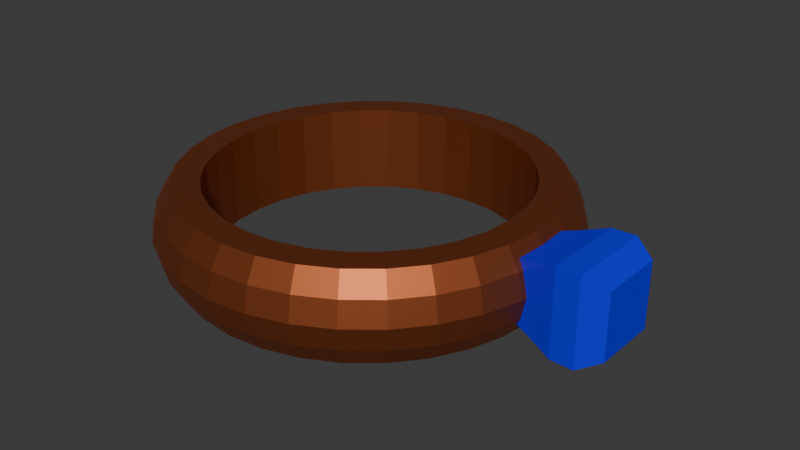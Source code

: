 # Source: ring.blend  (saved by Blender 5.0.118; exported with 4.5.12 LTS)
import bpy
from mathutils import Matrix  # noqa: F401  (used for matrix-valued properties, if any)

bpy.ops.wm.read_factory_settings(use_empty=True)
scene = bpy.context.scene
scene.name = 'Scene'

# ---- collections
col_collection = bpy.data.collections.new('Collection'); scene.collection.children.link(col_collection)

# ---- materials (node trees are filled in below, after node groups)
mat_material_001 = bpy.data.materials.new('Material.001')
mat_material_002 = bpy.data.materials.new('Material.002')

# ---- material node trees
mat_material_001.use_nodes = True; mat_material_001.node_tree.nodes.clear()
_N = mat_material_001.node_tree.nodes; _L = mat_material_001.node_tree.links
n0 = _N.new('ShaderNodeBsdfPrincipled'); n0.name = 'Principled BSDF'; n0.location = (-200, 100)
n0.inputs[0].default_value = (0.3991, 0.1021, 0.03495, 1.0)
n0.inputs[1].default_value = 0.8593
n1 = _N.new('ShaderNodeOutputMaterial'); n1.name = 'Material Output'; n1.location = (200, 100)
_L.new(n0.outputs[0], n1.inputs[0])
n1.is_active_output = True
mat_material_002.use_nodes = True; mat_material_002.node_tree.nodes.clear()
_N = mat_material_002.node_tree.nodes; _L = mat_material_002.node_tree.links
n0 = _N.new('ShaderNodeBsdfPrincipled'); n0.name = 'Principled BSDF'; n0.location = (-200, 100)
n0.inputs[0].default_value = (0.0006599, 0.0, 0.8, 1.0)
n1 = _N.new('ShaderNodeOutputMaterial'); n1.name = 'Material Output'; n1.location = (200, 100)
_L.new(n0.outputs[0], n1.inputs[0])
n1.is_active_output = True

# ---- world
world_world = bpy.data.worlds.new('World'); scene.world = world_world
world_world.use_nodes = True; world_world.node_tree.nodes.clear()
_N = world_world.node_tree.nodes; _L = world_world.node_tree.links
n0 = _N.new('ShaderNodeOutputWorld'); n0.name = 'World Output'; n0.location = (200, 100)
n1 = _N.new('ShaderNodeBackground'); n1.name = 'Background'; n1.location = (-200, 100)
n1.inputs[0].default_value = (0.05088, 0.05088, 0.05088, 1.0)
_L.new(n1.outputs[0], n0.inputs[0])
n0.is_active_output = True
world_world.color = (0.05088, 0.05088, 0.05088)
world_world.sun_shadow_jitter_overblur = 0.0

# ---- meshes
me_cylinder = bpy.data.meshes.new('Cylinder')
me_cylinder.from_pydata([(0.0, 1.0, -1.0), (0.0, 1.0, 3.075), (0.1951, 0.9808, -1.0), (0.1951, 0.9808, 3.075), (0.3827, 0.9239, -1.0), (0.3827, 0.9239, 3.075), (0.5556, 0.8315, -1.0), (0.5556, 0.8315, 3.075), (0.7071, 0.7071, -1.0), (0.7071, 0.7071, 3.075), (0.8315, 0.5556, -1.0), (0.8315, 0.5556, 3.075), (0.9239, 0.3827, -1.0), (0.9239, 0.3827, 3.075), (0.9808, 0.1951, -1.0), (0.9808, 0.1951, 3.075), (1.0, 0.0, -1.0), (1.0, 0.0, 3.075), (0.9808, -0.1951, -1.0), (0.9808, -0.1951, 3.075), (0.9239, -0.3827, -1.0), (0.9239, -0.3827, 3.075), (0.8315, -0.5556, -1.0), (0.8315, -0.5556, 3.075), (0.7071, -0.7071, -1.0), (0.7071, -0.7071, 3.075), (0.5556, -0.8315, -1.0), (0.5556, -0.8315, 3.075), (0.3827, -0.9239, -1.0), (0.3827, -0.9239, 3.075), (0.1951, -0.9808, -1.0), (0.1951, -0.9808, 3.075), (0.0, -1.0, -1.0), (0.0, -1.0, 3.075), (-0.1951, -0.9808, -1.0), (-0.1951, -0.9808, 3.075), (-0.3827, -0.9239, -1.0), (-0.3827, -0.9239, 3.075), (-0.5556, -0.8315, -1.0), (-0.5556, -0.8315, 3.075), (-0.7071, -0.7071, -1.0), (-0.7071, -0.7071, 3.075), (-0.8315, -0.5556, -1.0), (-0.8315, -0.5556, 3.075), (-0.9239, -0.3827, -1.0), (-0.9239, -0.3827, 3.075), (-0.9808, -0.1951, -1.0), (-0.9808, -0.1951, 3.075), (-1.0, 0.0, -1.0), (-1.0, 0.0, 3.075), (-0.9808, 0.1951, -1.0), (-0.9808, 0.1951, 3.075), (-0.9239, 0.3827, -1.0), (-0.9239, 0.3827, 3.075), (-0.8315, 0.5556, -1.0), (-0.8315, 0.5556, 3.075), (-0.7071, 0.7071, -1.0), (-0.7071, 0.7071, 3.075), (-0.5556, 0.8315, -1.0), (-0.5556, 0.8315, 3.075), (-0.3827, 0.9239, -1.0), (-0.3827, 0.9239, 3.075), (-0.1951, 0.9808, -1.0), (-0.1951, 0.9808, 3.075), (1.265e-10, 1.071, -0.05336), (-1.22e-10, 1.103, 1.037), (1.265e-10, 1.071, 2.128), (0.2089, 1.05, -0.05336), (0.2151, 1.082, 1.037), (0.2089, 1.05, 2.128), (0.4097, 0.9892, -0.05336), (0.422, 1.019, 1.037), (0.4097, 0.9892, 2.128), (0.5948, 0.8902, -0.05336), (0.6126, 0.9169, 1.037), (0.5948, 0.8902, 2.128), (0.7571, 0.7571, -0.05336), (0.7797, 0.7797, 1.037), (0.7571, 0.7571, 2.128), (0.8902, 0.5948, -0.05336), (0.9169, 0.6126, 1.037), (0.8902, 0.5948, 2.128), (0.9892, 0.4097, -0.05336), (1.019, 0.422, 1.037), (0.9892, 0.4097, 2.128), (1.05, 0.2089, -0.05336), (1.082, 0.2151, 1.037), (1.05, 0.2089, 2.128), (1.071, -5.784e-10, -0.05336), (1.103, -5.039e-10, 1.037), (1.071, -5.784e-10, 2.128), (1.05, -0.2089, -0.05336), (1.082, -0.2151, 1.037), (1.05, -0.2089, 2.128), (0.9892, -0.4097, -0.05336), (1.019, -0.422, 1.037), (0.9892, -0.4097, 2.128), (0.8902, -0.5948, -0.05336), (0.9169, -0.6126, 1.037), (0.8902, -0.5948, 2.128), (0.7571, -0.7571, -0.05336), (0.7797, -0.7797, 1.037), (0.7571, -0.7571, 2.128), (0.5948, -0.8902, -0.05336), (0.6126, -0.9169, 1.037), (0.5948, -0.8902, 2.128), (0.4097, -0.9892, -0.05336), (0.422, -1.019, 1.037), (0.4097, -0.9892, 2.128), (0.2089, -1.05, -0.05336), (0.2151, -1.082, 1.037), (0.2089, -1.05, 2.128), (1.265e-10, -1.071, -0.05336), (-1.22e-10, -1.103, 1.037), (1.265e-10, -1.071, 2.128), (-0.2089, -1.05, -0.05336), (-0.2151, -1.082, 1.037), (-0.2089, -1.05, 2.128), (-0.4097, -0.9892, -0.05336), (-0.422, -1.019, 1.037), (-0.4097, -0.9892, 2.128), (-0.5948, -0.8902, -0.05336), (-0.6126, -0.9169, 1.037), (-0.5948, -0.8902, 2.128), (-0.7571, -0.7571, -0.05336), (-0.7797, -0.7797, 1.037), (-0.7571, -0.7571, 2.128), (-0.8902, -0.5948, -0.05336), (-0.9169, -0.6126, 1.037), (-0.8902, -0.5948, 2.128), (-0.9892, -0.4097, -0.05336), (-1.019, -0.422, 1.037), (-0.9892, -0.4097, 2.128), (-1.05, -0.2089, -0.05336), (-1.082, -0.2151, 1.037), (-1.05, -0.2089, 2.128), (-1.071, -5.784e-10, -0.05336), (-1.103, -5.039e-10, 1.037), (-1.071, -5.784e-10, 2.128), (-1.05, 0.2089, -0.05336), (-1.082, 0.2151, 1.037), (-1.05, 0.2089, 2.128), (-0.9892, 0.4097, -0.05336), (-1.019, 0.422, 1.037), (-0.9892, 0.4097, 2.128), (-0.8902, 0.5948, -0.05336), (-0.9169, 0.6126, 1.037), (-0.8902, 0.5948, 2.128), (-0.7571, 0.7571, -0.05336), (-0.7797, 0.7797, 1.037), (-0.7571, 0.7571, 2.128), (-0.5948, 0.8902, -0.05336), (-0.6126, 0.9169, 1.037), (-0.5948, 0.8902, 2.128), (-0.4097, 0.9892, -0.05336), (-0.422, 1.019, 1.037), (-0.4097, 0.9892, 2.128), (-0.2089, 1.05, -0.05336), (-0.2151, 1.082, 1.037), (-0.2089, 1.05, 2.128), (-0.3242, 0.7828, 3.075), (-0.3242, 0.7828, 3.075), (0.7828, -0.3242, 3.075), (0.7828, -0.3242, 3.075), (0.4707, -0.7045, 3.075), (0.7045, -0.4707, 3.075), (0.5991, -0.5991, 3.075), (-0.7045, 0.4707, 3.075), (-0.5991, 0.5991, 3.075), (-0.4707, 0.7045, 3.075), (-0.7828, 0.3242, 3.075), (0.3242, -0.7828, 3.075), (-0.8473, 0.0, 3.075), (-0.831, 0.1653, 3.075), (-0.831, -0.1653, 3.075), (0.0, -0.8473, 3.075), (-0.1653, -0.831, 3.075), (0.1653, -0.831, 3.075), (-0.7828, -0.3242, 3.075), (-0.5991, -0.5991, 3.075), (-0.4707, -0.7045, 3.075), (-0.3242, -0.7828, 3.075), (-0.7045, -0.4707, 3.075), (-0.1653, 0.831, 3.075), (0.1653, 0.831, 3.075), (0.0, 0.8473, 3.075), (0.8473, 0.0, 3.075), (0.831, 0.1653, 3.075), (0.831, -0.1653, 3.075), (0.3242, 0.7828, 3.075), (0.5991, 0.5991, 3.075), (0.7828, 0.3242, 3.075), (0.7045, 0.4707, 3.075), (0.4707, 0.7045, 3.075), (0.4707, 0.7045, -1.0), (-0.7045, 0.4707, -1.0), (-0.7045, 0.4707, -1.0), (-0.8473, 0.0, -1.0), (-0.7828, 0.3242, -1.0), (-0.831, 0.1653, -1.0), (0.5991, 0.5991, -1.0), (0.7828, 0.3242, -1.0), (0.7045, 0.4707, -1.0), (0.831, 0.1653, -1.0), (-0.831, -0.1653, -1.0), (0.831, -0.1653, -1.0), (0.8473, 0.0, -1.0), (0.7828, -0.3242, -1.0), (-0.7828, -0.3242, -1.0), (-0.7045, -0.4707, -1.0), (-0.5991, -0.5991, -1.0), (0.7045, -0.4707, -1.0), (-0.4707, -0.7045, -1.0), (-0.1653, -0.831, -1.0), (-0.3242, -0.7828, -1.0), (0.0, -0.8473, -1.0), (0.4707, -0.7045, -1.0), (0.3242, -0.7828, -1.0), (0.5991, -0.5991, -1.0), (0.1653, -0.831, -1.0), (0.4707, 0.7045, -1.0), (0.0, 0.8473, -1.0), (0.3242, 0.7828, -1.0), (0.1653, 0.831, -1.0), (-0.5991, 0.5991, -1.0), (-0.4707, 0.7045, -1.0), (-0.3242, 0.7828, -1.0), (-0.1653, 0.831, -1.0)], [], [(66, 1, 3, 69), (69, 3, 5, 72), (72, 5, 7, 75), (75, 7, 9, 78), (78, 9, 11, 81), (81, 11, 13, 84), (84, 13, 15, 87), (87, 15, 17, 90), (90, 17, 19, 93), (93, 19, 21, 96), (96, 21, 23, 99), (99, 23, 25, 102), (102, 25, 27, 105), (105, 27, 29, 108), (108, 29, 31, 111), (111, 31, 33, 114), (114, 33, 35, 117), (117, 35, 37, 120), (120, 37, 39, 123), (123, 39, 41, 126), (126, 41, 43, 129), (129, 43, 45, 132), (132, 45, 47, 135), (135, 47, 49, 138), (138, 49, 51, 141), (141, 51, 53, 144), (144, 53, 55, 147), (147, 55, 57, 150), (150, 57, 59, 153), (153, 59, 61, 156), (160, 161, 61, 59, 57, 55, 53, 51, 49, 47, 45, 43, 41, 39, 37, 35, 33, 31, 29, 27, 25, 23, 21, 162, 163, 165, 166, 164, 171, 177, 175, 176, 181, 180, 179, 182, 178, 174, 172, 173, 170, 167, 168, 169), (21, 19, 17, 15, 13, 11, 9, 7, 5, 3, 1, 63, 61, 161, 183, 185, 184, 189, 193, 190, 192, 191, 187, 186, 188, 162), (156, 61, 63, 159), (159, 63, 1, 66), (194, 6, 8, 10, 12, 14, 16, 18, 20, 22, 24, 26, 28, 30, 32, 34, 36, 38, 40, 42, 44, 46, 48, 50, 52, 54, 196, 195, 198, 199, 197, 204, 208, 209, 210, 212, 214, 213, 215, 219, 217, 216, 218, 211, 207, 205, 206, 203, 201, 202, 200), (54, 56, 58, 60, 62, 0, 2, 4, 6, 194, 220, 222, 223, 221, 227, 226, 225, 224, 196), (62, 157, 64, 0), (157, 158, 65, 64), (158, 159, 66, 65), (60, 154, 157, 62), (154, 155, 158, 157), (155, 156, 159, 158), (58, 151, 154, 60), (151, 152, 155, 154), (152, 153, 156, 155), (56, 148, 151, 58), (148, 149, 152, 151), (149, 150, 153, 152), (54, 145, 148, 56), (145, 146, 149, 148), (146, 147, 150, 149), (52, 142, 145, 54), (142, 143, 146, 145), (143, 144, 147, 146), (50, 139, 142, 52), (139, 140, 143, 142), (140, 141, 144, 143), (48, 136, 139, 50), (136, 137, 140, 139), (137, 138, 141, 140), (46, 133, 136, 48), (133, 134, 137, 136), (134, 135, 138, 137), (44, 130, 133, 46), (130, 131, 134, 133), (131, 132, 135, 134), (42, 127, 130, 44), (127, 128, 131, 130), (128, 129, 132, 131), (40, 124, 127, 42), (124, 125, 128, 127), (125, 126, 129, 128), (38, 121, 124, 40), (121, 122, 125, 124), (122, 123, 126, 125), (36, 118, 121, 38), (118, 119, 122, 121), (119, 120, 123, 122), (34, 115, 118, 36), (115, 116, 119, 118), (116, 117, 120, 119), (32, 112, 115, 34), (112, 113, 116, 115), (113, 114, 117, 116), (30, 109, 112, 32), (109, 110, 113, 112), (110, 111, 114, 113), (28, 106, 109, 30), (106, 107, 110, 109), (107, 108, 111, 110), (26, 103, 106, 28), (103, 104, 107, 106), (104, 105, 108, 107), (24, 100, 103, 26), (100, 101, 104, 103), (101, 102, 105, 104), (22, 97, 100, 24), (97, 98, 101, 100), (98, 99, 102, 101), (20, 94, 97, 22), (94, 95, 98, 97), (95, 96, 99, 98), (18, 91, 94, 20), (91, 92, 95, 94), (92, 93, 96, 95), (16, 88, 91, 18), (88, 89, 92, 91), (89, 90, 93, 92), (14, 85, 88, 16), (85, 86, 89, 88), (86, 87, 90, 89), (12, 82, 85, 14), (82, 83, 86, 85), (83, 84, 87, 86), (10, 79, 82, 12), (79, 80, 83, 82), (80, 81, 84, 83), (8, 76, 79, 10), (76, 77, 80, 79), (77, 78, 81, 80), (6, 73, 76, 8), (73, 74, 77, 76), (74, 75, 78, 77), (4, 70, 73, 6), (70, 71, 74, 73), (71, 72, 75, 74), (2, 67, 70, 4), (67, 68, 71, 70), (68, 69, 72, 71), (0, 64, 67, 2), (64, 65, 68, 67), (65, 66, 69, 68), (223, 184, 185, 221), (222, 189, 184, 223), (220, 193, 189, 222), (200, 190, 193, 220, 194), (192, 190, 200, 202), (191, 192, 202, 201), (187, 191, 201, 203), (186, 187, 203, 206), (188, 186, 206, 205), (163, 162, 188, 205, 207), (165, 163, 207, 211), (166, 165, 211, 218), (164, 166, 218, 216), (171, 164, 216, 217), (177, 171, 217, 219), (215, 175, 177, 219), (176, 175, 215, 213), (181, 176, 213, 214), (180, 181, 214, 212), (210, 179, 180, 212), (209, 182, 179, 210), (208, 178, 182, 209), (204, 174, 178, 208), (197, 172, 174, 204), (199, 173, 172, 197), (198, 170, 173, 199), (195, 167, 170, 198), (224, 168, 167, 195, 196), (225, 169, 168, 224), (226, 160, 169, 225), (227, 183, 161, 160, 226), (221, 185, 183, 227)])
_uv = me_cylinder.uv_layers.new(name='UVMap')
_uv.uv.foreach_set('vector', [1.0, 0.875, 1.0, 1.0, 0.9688, 1.0, 0.9688, 0.875, 0.9688, 0.875, 0.9688, 1.0, 0.9375, 1.0, 0.9375, 0.875, 0.9375, 0.875, 0.9375, 1.0, 0.9062, 1.0, 0.9062, 0.875, 0.9062, 0.875, 0.9062, 1.0, 0.875, 1.0, 0.875, 0.875, 0.875, 0.875, 0.875, 1.0, 0.8438, 1.0, 0.8438, 0.875, 0.8438, 0.875, 0.8438, 1.0, 0.8125, 1.0, 0.8125, 0.875, 0.8125, 0.875, 0.8125, 1.0, 0.7812, 1.0, 0.7812, 0.875, 0.7812, 0.875, 0.7812, 1.0, 0.75, 1.0, 0.75, 0.875, 0.75, 0.875, 0.75, 1.0, 0.7188, 1.0, 0.7188, 0.875, 0.7188, 0.875, 0.7188, 1.0, 0.6875, 1.0, 0.6875, 0.875, 0.6875, 0.875, 0.6875, 1.0, 0.6562, 1.0, 0.6562, 0.875, 0.6562, 0.875, 0.6562, 1.0, 0.625, 1.0, 0.625, 0.875, 0.625, 0.875, 0.625, 1.0, 0.5938, 1.0, 0.5938, 0.875, 0.5938, 0.875, 0.5938, 1.0, 0.5625, 1.0, 0.5625, 0.875, 0.5625, 0.875, 0.5625, 1.0, 0.5312, 1.0, 0.5312, 0.875, 0.5312, 0.875, 0.5312, 1.0, 0.5, 1.0, 0.5, 0.875, 0.5, 0.875, 0.5, 1.0, 0.4688, 1.0, 0.4688, 0.875, 0.4688, 0.875, 0.4688, 1.0, 0.4375, 1.0, 0.4375, 0.875, 0.4375, 0.875, 0.4375, 1.0, 0.4062, 1.0, 0.4062, 0.875, 0.4062, 0.875, 0.4062, 1.0, 0.375, 1.0, 0.375, 0.875, 0.375, 0.875, 0.375, 1.0, 0.3438, 1.0, 0.3438, 0.875, 0.3438, 0.875, 0.3438, 1.0, 0.3125, 1.0, 0.3125, 0.875, 0.3125, 0.875, 0.3125, 1.0, 0.2812, 1.0, 0.2812, 0.875, 0.2812, 0.875, 0.2812, 1.0, 0.25, 1.0, 0.25, 0.875, 0.25, 0.875, 0.25, 1.0, 0.2188, 1.0, 0.2188, 0.875, 0.2188, 0.875, 0.2188, 1.0, 0.1875, 1.0, 0.1875, 0.875, 0.1875, 0.875, 0.1875, 1.0, 0.1562, 1.0, 0.1562, 0.875, 0.1562, 0.875, 0.1562, 1.0, 0.125, 1.0, 0.125, 0.875, 0.125, 0.875, 0.125, 1.0, 0.09375, 1.0, 0.09375, 0.875, 0.09375, 0.875, 0.09375, 1.0, 0.0625, 1.0, 0.0625, 0.875, 0.1722, 0.4379, 0.1722, 0.4379, 0.1582, 0.4717, 0.1167, 0.4496, 0.08029, 0.4197, 0.05045, 0.3833, 0.02827, 0.3418, 0.01461, 0.2968, 0.01, 0.25, 0.01461, 0.2032, 0.02827, 0.1582, 0.05045, 0.1167, 0.08029, 0.08029, 0.1167, 0.05045, 0.1582, 0.02827, 0.2032, 0.01461, 0.25, 0.01, 0.2968, 0.01461, 0.3418, 0.02827, 0.3833, 0.05045, 0.4197, 0.08029, 0.4496, 0.1167, 0.4717, 0.1582, 0.4379, 0.1722, 0.4379, 0.1722, 0.4191, 0.137, 0.3938, 0.1062, 0.363, 0.08093, 0.3278, 0.06214, 0.2897, 0.05056, 0.25, 0.04666, 0.2103, 0.05056, 0.1722, 0.06214, 0.137, 0.08093, 0.1062, 0.1062, 0.08093, 0.137, 0.06214, 0.1722, 0.05056, 0.2103, 0.04666, 0.25, 0.05056, 0.2897, 0.06214, 0.3278, 0.08093, 0.363, 0.1062, 0.3938, 0.137, 0.4191, 0.4717, 0.1582, 0.4854, 0.2032, 0.49, 0.25, 0.4854, 0.2968, 0.4717, 0.3418, 0.4496, 0.3833, 0.4197, 0.4197, 0.3833, 0.4496, 0.3418, 0.4717, 0.2968, 0.4854, 0.25, 0.49, 0.2032, 0.4854, 0.1582, 0.4717, 0.1722, 0.4379, 0.2103, 0.4494, 0.25, 0.4533, 0.2897, 0.4494, 0.3278, 0.4379, 0.363, 0.4191, 0.3938, 0.3938, 0.4191, 0.363, 0.4379, 0.3278, 0.4494, 0.2897, 0.4533, 0.25, 0.4494, 0.2103, 0.4379, 0.1722, 0.0625, 0.875, 0.0625, 1.0, 0.03125, 1.0, 0.03125, 0.875, 0.03125, 0.875, 0.03125, 1.0, 0.0, 1.0, 0.0, 0.875, 0.863, 0.4191, 0.8833, 0.4496, 0.9197, 0.4197, 0.9496, 0.3833, 0.9717, 0.3418, 0.9854, 0.2968, 0.99, 0.25, 0.9854, 0.2032, 0.9717, 0.1582, 0.9496, 0.1167, 0.9197, 0.08029, 0.8833, 0.05045, 0.8418, 0.02827, 0.7968, 0.01461, 0.75, 0.01, 0.7032, 0.01461, 0.6582, 0.02827, 0.6167, 0.05045, 0.5803, 0.08029, 0.5504, 0.1167, 0.5283, 0.1582, 0.5146, 0.2032, 0.51, 0.25, 0.5146, 0.2968, 0.5283, 0.3418, 0.5504, 0.3833, 0.5809, 0.363, 0.5809, 0.363, 0.5621, 0.3278, 0.5506, 0.2897, 0.5467, 0.25, 0.5506, 0.2103, 0.5621, 0.1722, 0.5809, 0.137, 0.6062, 0.1062, 0.637, 0.08093, 0.6722, 0.06214, 0.7103, 0.05056, 0.75, 0.04666, 0.7897, 0.05056, 0.8278, 0.06214, 0.863, 0.08093, 0.8938, 0.1062, 0.9191, 0.137, 0.9379, 0.1722, 0.9494, 0.2103, 0.9533, 0.25, 0.9494, 0.2897, 0.9379, 0.3278, 0.9191, 0.363, 0.8938, 0.3938, 0.5504, 0.3833, 0.5803, 0.4197, 0.6167, 0.4496, 0.6582, 0.4717, 0.7032, 0.4854, 0.75, 0.49, 0.7968, 0.4854, 0.8418, 0.4717, 0.8833, 0.4496, 0.863, 0.4191, 0.863, 0.4191, 0.8278, 0.4379, 0.7897, 0.4494, 0.75, 0.4533, 0.7103, 0.4494, 0.6722, 0.4379, 0.637, 0.4191, 0.6062, 0.3938, 0.5809, 0.363, 0.03125, 0.5, 0.03125, 0.625, 0.0, 0.625, 0.0, 0.5, 0.03125, 0.625, 0.03125, 0.75, 0.0, 0.75, 0.0, 0.625, 0.03125, 0.75, 0.03125, 0.875, 0.0, 0.875, 0.0, 0.75, 0.0625, 0.5, 0.0625, 0.625, 0.03125, 0.625, 0.03125, 0.5, 0.0625, 0.625, 0.0625, 0.75, 0.03125, 0.75, 0.03125, 0.625, 0.0625, 0.75, 0.0625, 0.875, 0.03125, 0.875, 0.03125, 0.75, 0.09375, 0.5, 0.09375, 0.625, 0.0625, 0.625, 0.0625, 0.5, 0.09375, 0.625, 0.09375, 0.75, 0.0625, 0.75, 0.0625, 0.625, 0.09375, 0.75, 0.09375, 0.875, 0.0625, 0.875, 0.0625, 0.75, 0.125, 0.5, 0.125, 0.625, 0.09375, 0.625, 0.09375, 0.5, 0.125, 0.625, 0.125, 0.75, 0.09375, 0.75, 0.09375, 0.625, 0.125, 0.75, 0.125, 0.875, 0.09375, 0.875, 0.09375, 0.75, 0.1562, 0.5, 0.1562, 0.625, 0.125, 0.625, 0.125, 0.5, 0.1562, 0.625, 0.1562, 0.75, 0.125, 0.75, 0.125, 0.625, 0.1562, 0.75, 0.1562, 0.875, 0.125, 0.875, 0.125, 0.75, 0.1875, 0.5, 0.1875, 0.625, 0.1562, 0.625, 0.1562, 0.5, 0.1875, 0.625, 0.1875, 0.75, 0.1562, 0.75, 0.1562, 0.625, 0.1875, 0.75, 0.1875, 0.875, 0.1562, 0.875, 0.1562, 0.75, 0.2188, 0.5, 0.2188, 0.625, 0.1875, 0.625, 0.1875, 0.5, 0.2188, 0.625, 0.2188, 0.75, 0.1875, 0.75, 0.1875, 0.625, 0.2188, 0.75, 0.2188, 0.875, 0.1875, 0.875, 0.1875, 0.75, 0.25, 0.5, 0.25, 0.625, 0.2188, 0.625, 0.2188, 0.5, 0.25, 0.625, 0.25, 0.75, 0.2188, 0.75, 0.2188, 0.625, 0.25, 0.75, 0.25, 0.875, 0.2188, 0.875, 0.2188, 0.75, 0.2812, 0.5, 0.2812, 0.625, 0.25, 0.625, 0.25, 0.5, 0.2812, 0.625, 0.2812, 0.75, 0.25, 0.75, 0.25, 0.625, 0.2812, 0.75, 0.2812, 0.875, 0.25, 0.875, 0.25, 0.75, 0.3125, 0.5, 0.3125, 0.625, 0.2812, 0.625, 0.2812, 0.5, 0.3125, 0.625, 0.3125, 0.75, 0.2812, 0.75, 0.2812, 0.625, 0.3125, 0.75, 0.3125, 0.875, 0.2812, 0.875, 0.2812, 0.75, 0.3438, 0.5, 0.3438, 0.625, 0.3125, 0.625, 0.3125, 0.5, 0.3438, 0.625, 0.3438, 0.75, 0.3125, 0.75, 0.3125, 0.625, 0.3438, 0.75, 0.3438, 0.875, 0.3125, 0.875, 0.3125, 0.75, 0.375, 0.5, 0.375, 0.625, 0.3438, 0.625, 0.3438, 0.5, 0.375, 0.625, 0.375, 0.75, 0.3438, 0.75, 0.3438, 0.625, 0.375, 0.75, 0.375, 0.875, 0.3438, 0.875, 0.3438, 0.75, 0.4062, 0.5, 0.4062, 0.625, 0.375, 0.625, 0.375, 0.5, 0.4062, 0.625, 0.4062, 0.75, 0.375, 0.75, 0.375, 0.625, 0.4062, 0.75, 0.4062, 0.875, 0.375, 0.875, 0.375, 0.75, 0.4375, 0.5, 0.4375, 0.625, 0.4062, 0.625, 0.4062, 0.5, 0.4375, 0.625, 0.4375, 0.75, 0.4062, 0.75, 0.4062, 0.625, 0.4375, 0.75, 0.4375, 0.875, 0.4062, 0.875, 0.4062, 0.75, 0.4688, 0.5, 0.4688, 0.625, 0.4375, 0.625, 0.4375, 0.5, 0.4688, 0.625, 0.4687, 0.75, 0.4375, 0.75, 0.4375, 0.625, 0.4687, 0.75, 0.4688, 0.875, 0.4375, 0.875, 0.4375, 0.75, 0.5, 0.5, 0.5, 0.625, 0.4688, 0.625, 0.4688, 0.5, 0.5, 0.625, 0.5, 0.75, 0.4687, 0.75, 0.4688, 0.625, 0.5, 0.75, 0.5, 0.875, 0.4688, 0.875, 0.4687, 0.75, 0.5312, 0.5, 0.5312, 0.625, 0.5, 0.625, 0.5, 0.5, 0.5312, 0.625, 0.5312, 0.75, 0.5, 0.75, 0.5, 0.625, 0.5312, 0.75, 0.5312, 0.875, 0.5, 0.875, 0.5, 0.75, 0.5625, 0.5, 0.5625, 0.625, 0.5312, 0.625, 0.5312, 0.5, 0.5625, 0.625, 0.5625, 0.75, 0.5312, 0.75, 0.5312, 0.625, 0.5625, 0.75, 0.5625, 0.875, 0.5312, 0.875, 0.5312, 0.75, 0.5938, 0.5, 0.5938, 0.625, 0.5625, 0.625, 0.5625, 0.5, 0.5938, 0.625, 0.5938, 0.75, 0.5625, 0.75, 0.5625, 0.625, 0.5938, 0.75, 0.5938, 0.875, 0.5625, 0.875, 0.5625, 0.75, 0.625, 0.5, 0.625, 0.625, 0.5938, 0.625, 0.5938, 0.5, 0.625, 0.625, 0.625, 0.75, 0.5938, 0.75, 0.5938, 0.625, 0.625, 0.75, 0.625, 0.875, 0.5938, 0.875, 0.5938, 0.75, 0.6562, 0.5, 0.6562, 0.625, 0.625, 0.625, 0.625, 0.5, 0.6562, 0.625, 0.6562, 0.75, 0.625, 0.75, 0.625, 0.625, 0.6562, 0.75, 0.6562, 0.875, 0.625, 0.875, 0.625, 0.75, 0.6875, 0.5, 0.6875, 0.625, 0.6562, 0.625, 0.6562, 0.5, 0.6875, 0.625, 0.6875, 0.75, 0.6562, 0.75, 0.6562, 0.625, 0.6875, 0.75, 0.6875, 0.875, 0.6562, 0.875, 0.6562, 0.75, 0.7188, 0.5, 0.7188, 0.625, 0.6875, 0.625, 0.6875, 0.5, 0.7188, 0.625, 0.7188, 0.75, 0.6875, 0.75, 0.6875, 0.625, 0.7188, 0.75, 0.7188, 0.875, 0.6875, 0.875, 0.6875, 0.75, 0.75, 0.5, 0.75, 0.625, 0.7188, 0.625, 0.7188, 0.5, 0.75, 0.625, 0.75, 0.75, 0.7188, 0.75, 0.7188, 0.625, 0.75, 0.75, 0.75, 0.875, 0.7188, 0.875, 0.7188, 0.75, 0.7812, 0.5, 0.7812, 0.625, 0.75, 0.625, 0.75, 0.5, 0.7812, 0.625, 0.7812, 0.75, 0.75, 0.75, 0.75, 0.625, 0.7812, 0.75, 0.7812, 0.875, 0.75, 0.875, 0.75, 0.75, 0.8125, 0.5, 0.8125, 0.625, 0.7812, 0.625, 0.7812, 0.5, 0.8125, 0.625, 0.8125, 0.75, 0.7812, 0.75, 0.7812, 0.625, 0.8125, 0.75, 0.8125, 0.875, 0.7812, 0.875, 0.7812, 0.75, 0.8438, 0.5, 0.8438, 0.625, 0.8125, 0.625, 0.8125, 0.5, 0.8438, 0.625, 0.8437, 0.75, 0.8125, 0.75, 0.8125, 0.625, 0.8437, 0.75, 0.8438, 0.875, 0.8125, 0.875, 0.8125, 0.75, 0.875, 0.5, 0.875, 0.625, 0.8438, 0.625, 0.8438, 0.5, 0.875, 0.625, 0.875, 0.75, 0.8437, 0.75, 0.8438, 0.625, 0.875, 0.75, 0.875, 0.875, 0.8438, 0.875, 0.8437, 0.75, 0.9062, 0.5, 0.9062, 0.625, 0.875, 0.625, 0.875, 0.5, 0.9062, 0.625, 0.9062, 0.75, 0.875, 0.75, 0.875, 0.625, 0.9062, 0.75, 0.9062, 0.875, 0.875, 0.875, 0.875, 0.75, 0.9375, 0.5, 0.9375, 0.625, 0.9062, 0.625, 0.9062, 0.5, 0.9375, 0.625, 0.9375, 0.75, 0.9062, 0.75, 0.9062, 0.625, 0.9375, 0.75, 0.9375, 0.875, 0.9062, 0.875, 0.9062, 0.75, 0.9688, 0.5, 0.9688, 0.625, 0.9375, 0.625, 0.9375, 0.5, 0.9688, 0.625, 0.9688, 0.75, 0.9375, 0.75, 0.9375, 0.625, 0.9688, 0.75, 0.9688, 0.875, 0.9375, 0.875, 0.9375, 0.75, 1.0, 0.5, 1.0, 0.625, 0.9688, 0.625, 0.9688, 0.5, 1.0, 0.625, 1.0, 0.75, 0.9688, 0.75, 0.9688, 0.625, 1.0, 0.75, 1.0, 0.875, 0.9688, 0.875, 0.9688, 0.75, 0.9688, 0.7153, 0.9688, 0.8565, 1.0, 0.8565, 1.0, 0.7153, 0.9375, 0.7153, 0.9375, 0.8565, 0.9688, 0.8565, 0.9688, 0.7153, 0.9062, 0.7153, 0.9062, 0.8565, 0.9375, 0.8565, 0.9375, 0.7153, 0.875, 0.7153, 0.875, 0.8565, 0.9062, 0.8565, 0.9062, 0.7153, 0.9062, 0.7153, 0.8438, 0.8565, 0.875, 0.8565, 0.875, 0.7153, 0.8438, 0.7153, 0.8125, 0.8565, 0.8438, 0.8565, 0.8438, 0.7153, 0.8125, 0.7153, 0.7812, 0.8565, 0.8125, 0.8565, 0.8125, 0.7153, 0.7812, 0.7153, 0.75, 0.8565, 0.7812, 0.8565, 0.7812, 0.7153, 0.75, 0.7153, 0.7188, 0.8565, 0.75, 0.8565, 0.75, 0.7153, 0.7188, 0.7153, 0.6875, 0.8565, 0.6875, 0.8565, 0.7188, 0.8565, 0.7188, 0.7153, 0.6875, 0.7153, 0.6562, 0.8565, 0.6875, 0.8565, 0.6875, 0.7153, 0.6562, 0.7153, 0.625, 0.8565, 0.6562, 0.8565, 0.6562, 0.7153, 0.625, 0.7153, 0.5938, 0.8565, 0.625, 0.8565, 0.625, 0.7153, 0.5938, 0.7153, 0.5625, 0.8565, 0.5938, 0.8565, 0.5938, 0.7153, 0.5625, 0.7153, 0.5312, 0.8565, 0.5625, 0.8565, 0.5625, 0.7153, 0.5312, 0.7153, 0.5, 0.7153, 0.5, 0.8565, 0.5312, 0.8565, 0.5312, 0.7153, 0.4688, 0.8565, 0.5, 0.8565, 0.5, 0.7153, 0.4687, 0.7153, 0.4375, 0.8565, 0.4688, 0.8565, 0.4687, 0.7153, 0.4375, 0.7153, 0.4062, 0.8565, 0.4375, 0.8565, 0.4375, 0.7153, 0.4062, 0.7153, 0.375, 0.7153, 0.375, 0.8565, 0.4062, 0.8565, 0.4062, 0.7153, 0.3438, 0.7153, 0.3438, 0.8565, 0.375, 0.8565, 0.375, 0.7153, 0.3125, 0.7153, 0.3125, 0.8565, 0.3438, 0.8565, 0.3438, 0.7153, 0.2812, 0.7153, 0.2812, 0.8565, 0.3125, 0.8565, 0.3125, 0.7153, 0.25, 0.7153, 0.25, 0.8565, 0.2812, 0.8565, 0.2812, 0.7153, 0.2188, 0.7153, 0.2188, 0.8565, 0.25, 0.8565, 0.25, 0.7153, 0.1875, 0.7153, 0.1875, 0.8565, 0.2188, 0.8565, 0.2188, 0.7153, 0.1562, 0.7153, 0.1562, 0.8565, 0.1875, 0.8565, 0.1875, 0.7153, 0.125, 0.7153, 0.125, 0.8565, 0.1562, 0.8565, 0.1562, 0.7153, 0.1562, 0.7153, 0.09375, 0.7153, 0.09375, 0.8565, 0.125, 0.8565, 0.125, 0.7153, 0.0625, 0.7153, 0.0625, 0.8565, 0.09375, 0.8565, 0.09375, 0.7153, 0.03125, 0.7153, 0.03125, 0.8565, 0.0625, 0.8565, 0.0625, 0.8565, 0.0625, 0.7153, 0.0, 0.7153, 0.0, 0.8565, 0.03125, 0.8565, 0.03125, 0.7153])
me_cylinder.materials.append(mat_material_001)
me_cylinder.update()
me_cube_001 = bpy.data.meshes.new('Cube.001')
me_cube_001.from_pydata([(-1.0, -0.6773, -0.6773), (-1.0, -0.6773, 0.6773), (-1.0, 0.6773, -0.6773), (-1.0, 0.6773, 0.6773), (1.0, -0.7322, -0.7322), (1.0, -0.7322, 0.7322), (1.0, 0.7322, -0.7322), (1.0, 0.7322, 0.7322), (0.5298, 0.9741, -0.9741), (7.099e-08, 0.9635, -0.9635), (-0.5298, 0.8032, -0.8032), (-0.5298, 0.8032, 0.8032), (7.099e-08, 0.9635, 0.9635), (0.5298, 0.9741, 0.9741), (-0.5298, -0.8032, -0.8032), (7.099e-08, -0.9635, -0.9635), (0.5298, -0.9741, -0.9741), (0.5298, -0.9741, 0.9741), (7.099e-08, -0.9635, 0.9635), (-0.5298, -0.8032, 0.8032)], [], [(0, 1, 3, 2), (8, 13, 7, 6), (6, 7, 5, 4), (14, 19, 1, 0), (8, 6, 4, 16), (11, 3, 1, 19), (7, 13, 17, 5), (13, 12, 18, 17), (12, 11, 19, 18), (2, 10, 14, 0), (10, 9, 15, 14), (9, 8, 16, 15), (4, 5, 17, 16), (16, 17, 18, 15), (15, 18, 19, 14), (2, 3, 11, 10), (10, 11, 12, 9), (9, 12, 13, 8)])
_uv = me_cube_001.uv_layers.new(name='UVMap')
_uv.uv.foreach_set('vector', [0.375, 0.0, 0.625, 0.0, 0.625, 0.25, 0.375, 0.25, 0.375, 0.4375, 0.625, 0.4375, 0.625, 0.5, 0.375, 0.5, 0.375, 0.5, 0.625, 0.5, 0.625, 0.75, 0.375, 0.75, 0.375, 0.9375, 0.625, 0.9375, 0.625, 1.0, 0.375, 1.0, 0.3125, 0.5, 0.375, 0.5, 0.375, 0.75, 0.3125, 0.75, 0.8125, 0.5, 0.875, 0.5, 0.875, 0.75, 0.8125, 0.75, 0.625, 0.5, 0.6875, 0.5, 0.6875, 0.75, 0.625, 0.75, 0.6875, 0.5, 0.75, 0.5, 0.75, 0.75, 0.6875, 0.75, 0.75, 0.5, 0.8125, 0.5, 0.8125, 0.75, 0.75, 0.75, 0.125, 0.5, 0.1875, 0.5, 0.1875, 0.75, 0.125, 0.75, 0.1875, 0.5, 0.25, 0.5, 0.25, 0.75, 0.1875, 0.75, 0.25, 0.5, 0.3125, 0.5, 0.3125, 0.75, 0.25, 0.75, 0.375, 0.75, 0.625, 0.75, 0.625, 0.8125, 0.375, 0.8125, 0.375, 0.8125, 0.625, 0.8125, 0.625, 0.875, 0.375, 0.875, 0.375, 0.875, 0.625, 0.875, 0.625, 0.9375, 0.375, 0.9375, 0.375, 0.25, 0.625, 0.25, 0.625, 0.3125, 0.375, 0.3125, 0.375, 0.3125, 0.625, 0.3125, 0.625, 0.375, 0.375, 0.375, 0.375, 0.375, 0.625, 0.375, 0.625, 0.4375, 0.375, 0.4375])
me_cube_001.materials.append(mat_material_002)
me_cube_001.update()

# ---- objects
ob_ring = bpy.data.objects.new('ring', me_cylinder)
ob_stone = bpy.data.objects.new('stone', me_cube_001)

# ---- transforms, parenting, visibility, modifiers, constraints
ob_ring.location = (0.0, 0.0, 0.0)
ob_ring.scale = (0.3035, 0.3035, 0.03564)
ob_stone.location = (0.379, 0.0, 0.03864)
ob_stone.scale = (0.07393, 0.07393, 0.07393)

# ---- collection membership
col_collection.objects.link(ob_ring)
col_collection.objects.link(ob_stone)

# ---- scene / render settings (as saved in the file)
scene.frame_start = 1; scene.frame_end = 250; scene.frame_set(1)
scene.render.engine = 'BLENDER_EEVEE_NEXT'
scene.render.bake_bias = 0.0
scene.render.bake_samples = 0
scene.cycles.sampling_pattern = 'TABULATED_SOBOL'
scene.eevee.use_volume_custom_range = False
bpy.context.view_layer.update()

# ---- added for rendering (the .blend has no active camera and no usable light): camera, sun
cam_auto = bpy.data.cameras.new('AutoCamera')
cam_auto.lens = 50.0
cam_auto.sensor_width = 36.0
cam_auto.clip_end = 1000.0
ob_auto_camera = bpy.data.objects.new('AutoCamera', cam_auto)
scene.collection.objects.link(ob_auto_camera)
ob_auto_camera.location = (1.02494, -1.15897, 0.810158)
ob_auto_camera.rotation_euler = (1.09748, -7.21219e-08, 0.694738)
scene.camera = ob_auto_camera
light_auto_sun = bpy.data.lights.new('AutoSun', 'SUN')
light_auto_sun.energy = 3.0
light_auto_sun.angle = 0.0523599
ob_auto_sun = bpy.data.objects.new('AutoSun', light_auto_sun)
scene.collection.objects.link(ob_auto_sun)
ob_auto_sun.rotation_euler = (0.872665, 0.174533, 0.523599)
bpy.context.view_layer.update()
